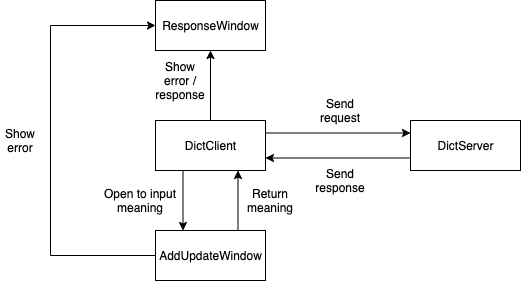

The diagram above was exported from draw.io. Its source (the exported page's mxGraphModel, read from the mxfile embedded in the PNG):
<mxGraphModel dx="946" dy="645" grid="1" gridSize="10" guides="1" tooltips="1" connect="1" arrows="1" fold="1" page="1" pageScale="1" pageWidth="850" pageHeight="1100" math="0" shadow="0">
  <root>
    <mxCell id="0" />
    <mxCell id="1" parent="0" />
    <mxCell id="zZnTnQFMaOXrJRPC4-vA-9" style="edgeStyle=orthogonalEdgeStyle;rounded=0;orthogonalLoop=1;jettySize=auto;html=1;exitX=0.75;exitY=0;exitDx=0;exitDy=0;entryX=0.75;entryY=1;entryDx=0;entryDy=0;" edge="1" parent="1" source="zZnTnQFMaOXrJRPC4-vA-14" target="zZnTnQFMaOXrJRPC4-vA-12">
      <mxGeometry relative="1" as="geometry">
        <mxPoint x="340" y="360" as="sourcePoint" />
        <mxPoint x="340" y="280" as="targetPoint" />
      </mxGeometry>
    </mxCell>
    <mxCell id="zZnTnQFMaOXrJRPC4-vA-11" value="ResponseWindow" style="html=1;" vertex="1" parent="1">
      <mxGeometry x="255" y="100" width="110" height="50" as="geometry" />
    </mxCell>
    <mxCell id="zZnTnQFMaOXrJRPC4-vA-13" value="" style="edgeStyle=orthogonalEdgeStyle;rounded=0;orthogonalLoop=1;jettySize=auto;html=1;exitX=0.5;exitY=0;exitDx=0;exitDy=0;" edge="1" parent="1" source="zZnTnQFMaOXrJRPC4-vA-12" target="zZnTnQFMaOXrJRPC4-vA-11">
      <mxGeometry relative="1" as="geometry" />
    </mxCell>
    <mxCell id="zZnTnQFMaOXrJRPC4-vA-15" style="edgeStyle=orthogonalEdgeStyle;rounded=0;orthogonalLoop=1;jettySize=auto;html=1;exitX=0.25;exitY=1;exitDx=0;exitDy=0;entryX=0.25;entryY=0;entryDx=0;entryDy=0;" edge="1" parent="1" source="zZnTnQFMaOXrJRPC4-vA-12" target="zZnTnQFMaOXrJRPC4-vA-14">
      <mxGeometry relative="1" as="geometry" />
    </mxCell>
    <mxCell id="zZnTnQFMaOXrJRPC4-vA-17" style="edgeStyle=orthogonalEdgeStyle;rounded=0;orthogonalLoop=1;jettySize=auto;html=1;exitX=1;exitY=0.25;exitDx=0;exitDy=0;entryX=0;entryY=0.25;entryDx=0;entryDy=0;" edge="1" parent="1" source="zZnTnQFMaOXrJRPC4-vA-12" target="zZnTnQFMaOXrJRPC4-vA-16">
      <mxGeometry relative="1" as="geometry" />
    </mxCell>
    <mxCell id="zZnTnQFMaOXrJRPC4-vA-12" value="DictClient" style="html=1;" vertex="1" parent="1">
      <mxGeometry x="255" y="220" width="110" height="50" as="geometry" />
    </mxCell>
    <mxCell id="zZnTnQFMaOXrJRPC4-vA-22" style="edgeStyle=orthogonalEdgeStyle;rounded=0;orthogonalLoop=1;jettySize=auto;html=1;exitX=0;exitY=0.5;exitDx=0;exitDy=0;entryX=0;entryY=0.5;entryDx=0;entryDy=0;" edge="1" parent="1" source="zZnTnQFMaOXrJRPC4-vA-14" target="zZnTnQFMaOXrJRPC4-vA-11">
      <mxGeometry relative="1" as="geometry">
        <Array as="points">
          <mxPoint x="150" y="355" />
          <mxPoint x="150" y="125" />
        </Array>
      </mxGeometry>
    </mxCell>
    <mxCell id="zZnTnQFMaOXrJRPC4-vA-14" value="AddUpdateWindow" style="html=1;" vertex="1" parent="1">
      <mxGeometry x="255" y="330" width="110" height="50" as="geometry" />
    </mxCell>
    <mxCell id="zZnTnQFMaOXrJRPC4-vA-18" style="edgeStyle=orthogonalEdgeStyle;rounded=0;orthogonalLoop=1;jettySize=auto;html=1;exitX=0;exitY=0.75;exitDx=0;exitDy=0;entryX=1;entryY=0.75;entryDx=0;entryDy=0;" edge="1" parent="1" source="zZnTnQFMaOXrJRPC4-vA-16" target="zZnTnQFMaOXrJRPC4-vA-12">
      <mxGeometry relative="1" as="geometry" />
    </mxCell>
    <mxCell id="zZnTnQFMaOXrJRPC4-vA-16" value="DictServer" style="html=1;" vertex="1" parent="1">
      <mxGeometry x="510" y="220" width="110" height="50" as="geometry" />
    </mxCell>
    <mxCell id="zZnTnQFMaOXrJRPC4-vA-19" value="Show error" style="text;html=1;strokeColor=none;fillColor=none;align=center;verticalAlign=middle;whiteSpace=wrap;rounded=0;" vertex="1" parent="1">
      <mxGeometry x="100" y="230" width="40" height="20" as="geometry" />
    </mxCell>
    <mxCell id="zZnTnQFMaOXrJRPC4-vA-20" value="Open to input meaning" style="text;html=1;strokeColor=none;fillColor=none;align=center;verticalAlign=middle;whiteSpace=wrap;rounded=0;" vertex="1" parent="1">
      <mxGeometry x="200" y="290" width="80" height="20" as="geometry" />
    </mxCell>
    <mxCell id="zZnTnQFMaOXrJRPC4-vA-21" value="Return meaning" style="text;html=1;strokeColor=none;fillColor=none;align=center;verticalAlign=middle;whiteSpace=wrap;rounded=0;" vertex="1" parent="1">
      <mxGeometry x="350" y="290" width="40" height="20" as="geometry" />
    </mxCell>
    <mxCell id="zZnTnQFMaOXrJRPC4-vA-23" value="Show error / response" style="text;html=1;strokeColor=none;fillColor=none;align=center;verticalAlign=middle;whiteSpace=wrap;rounded=0;" vertex="1" parent="1">
      <mxGeometry x="260" y="170" width="40" height="20" as="geometry" />
    </mxCell>
    <mxCell id="zZnTnQFMaOXrJRPC4-vA-24" value="Send request" style="text;html=1;strokeColor=none;fillColor=none;align=center;verticalAlign=middle;whiteSpace=wrap;rounded=0;" vertex="1" parent="1">
      <mxGeometry x="420" y="200" width="40" height="20" as="geometry" />
    </mxCell>
    <mxCell id="zZnTnQFMaOXrJRPC4-vA-26" value="Send response" style="text;html=1;strokeColor=none;fillColor=none;align=center;verticalAlign=middle;whiteSpace=wrap;rounded=0;" vertex="1" parent="1">
      <mxGeometry x="420" y="270" width="40" height="20" as="geometry" />
    </mxCell>
  </root>
</mxGraphModel>